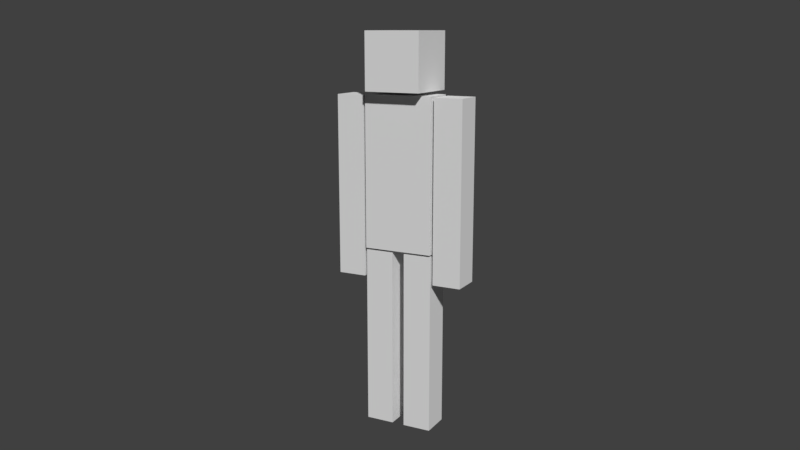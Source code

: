 # Source: Character_rigged.blend  (saved by Blender 2.79.0; exported with 4.5.12 LTS)
import bpy
from mathutils import Matrix  # noqa: F401  (used for matrix-valued properties, if any)

bpy.ops.wm.read_factory_settings(use_empty=True)
scene = bpy.context.scene
scene.name = 'Scene'

# ---- collections
col_collection_1 = bpy.data.collections.new('Collection 1'); scene.collection.children.link(col_collection_1)

# ---- materials (node trees are filled in below, after node groups)
mat_cubedude_head = bpy.data.materials.new('cubedude.head')
mat_cubedude_head.alpha_threshold = 0.0
mat_cubedude_head.use_transparent_shadow = False
mat_cubedude_head.roughness = 0.5
mat_cubedude_torso = bpy.data.materials.new('cubedude.torso')
mat_cubedude_torso.alpha_threshold = 0.0
mat_cubedude_torso.use_transparent_shadow = False
mat_cubedude_torso.roughness = 0.5
mat_cubedude_arms = bpy.data.materials.new('cubedude.arms')
mat_cubedude_arms.alpha_threshold = 0.0
mat_cubedude_arms.use_transparent_shadow = False
mat_cubedude_arms.roughness = 0.5
mat_cubedude_legs = bpy.data.materials.new('cubedude.legs')
mat_cubedude_legs.alpha_threshold = 0.0
mat_cubedude_legs.use_transparent_shadow = False
mat_cubedude_legs.roughness = 0.5

# ---- material node trees

# ---- world
world_world = bpy.data.worlds.new('World'); scene.world = world_world
world_world.color = (0.05088, 0.05088, 0.05088)
world_world.use_sun_shadow = False
world_world.sun_shadow_jitter_overblur = 0.0
world_world.cycles.sampling_method = 'MANUAL'

# ---- cameras
cam_camera = bpy.data.cameras.new('Camera')
cam_camera.clip_end = 100.0
cam_camera.lens = 35.0
cam_camera.sensor_width = 32.0
cam_camera.sensor_height = 18.0
cam_camera.ortho_scale = 7.314
cam_camera.dof.focus_distance = 0.0
cam_camera.dof.aperture_fstop = 128.0

# ---- meshes
me_cubedude = bpy.data.meshes.new('CubeDude')
me_cubedude.from_pydata([(0.1921, -0.07674, -0.3695), (0.1921, -0.07674, 0.5495), (0.1921, 0.07674, -0.3695), (0.1921, 0.07674, 0.5495), (0.3386, -0.07674, -0.3695), (0.3386, -0.07674, 0.5495), (0.3386, 0.07674, -0.3695), (0.3386, 0.07674, 0.5495), (0.1921, -0.07674, 0.09001), (0.1921, 0.07674, 0.09001), (0.3386, 0.07674, 0.09001), (0.3386, -0.07674, 0.09001), (0.03231, -0.07674, -1.148), (0.03231, -0.07674, -0.2288), (0.03231, 0.07674, -1.148), (0.03231, 0.07674, -0.2288), (0.1788, -0.07674, -1.148), (0.1788, -0.07674, -0.2288), (0.1788, 0.07674, -1.148), (0.1788, 0.07674, -0.2288), (0.03231, -0.07674, -0.6883), (0.03231, 0.07674, -0.6883), (0.1788, 0.07674, -0.6883), (0.1788, -0.07674, -0.6883), (0.1788, -0.08385, -0.2187), (0.1788, -0.08385, 0.5551), (0.1788, 0.08385, -0.2187), (0.1788, 0.08385, 0.5551), (0.1437, -0.1436, 0.5718), (0.1437, -0.1436, 0.859), (0.1437, 0.1436, 0.5718), (0.1437, 0.1436, 0.859), (-0.1921, -0.07674, -0.3695), (-0.1921, -0.07674, 0.5495), (-0.1921, 0.07674, -0.3695), (-0.1921, 0.07674, 0.5495), (-0.3386, -0.07674, -0.3695), (-0.3386, -0.07674, 0.5495), (-0.3386, 0.07674, -0.3695), (-0.3386, 0.07674, 0.5495), (-0.1921, -0.07674, 0.09001), (-0.1921, 0.07674, 0.09001), (-0.3386, 0.07674, 0.09001), (-0.3386, -0.07674, 0.09001), (-0.03231, -0.07674, -1.148), (-0.03231, -0.07674, -0.2288), (-0.03231, 0.07674, -1.148), (-0.03231, 0.07674, -0.2288), (-0.1788, -0.07674, -1.148), (-0.1788, -0.07674, -0.2288), (-0.1788, 0.07674, -1.148), (-0.1788, 0.07674, -0.2288), (-0.03231, -0.07674, -0.6883), (-0.03231, 0.07674, -0.6883), (-0.1788, 0.07674, -0.6883), (-0.1788, -0.07674, -0.6883), (-0.1788, -0.08385, -0.2187), (-0.1788, -0.08385, 0.5551), (-0.1788, 0.08385, -0.2187), (-0.1788, 0.08385, 0.5551), (-0.1437, -0.1436, 0.5718), (-0.1437, -0.1436, 0.859), (-0.1437, 0.1436, 0.5718), (-0.1437, 0.1436, 0.859)], [], [(8, 1, 3, 9), (9, 3, 7, 10), (10, 7, 5, 11), (11, 5, 1, 8), (2, 6, 4, 0), (7, 3, 1, 5), (4, 11, 8, 0), (6, 10, 11, 4), (2, 9, 10, 6), (0, 8, 9, 2), (20, 13, 15, 21), (21, 15, 19, 22), (22, 19, 17, 23), (23, 17, 13, 20), (14, 18, 16, 12), (19, 15, 13, 17), (16, 23, 20, 12), (18, 22, 23, 16), (14, 21, 22, 18), (12, 20, 21, 14), (26, 27, 25, 24), (30, 31, 29, 28), (60, 28, 29, 61), (30, 28, 60, 62), (30, 62, 63, 31), (40, 41, 35, 33), (41, 42, 39, 35), (42, 43, 37, 39), (43, 40, 33, 37), (34, 32, 36, 38), (39, 37, 33, 35), (36, 32, 40, 43), (38, 36, 43, 42), (34, 38, 42, 41), (32, 34, 41, 40), (52, 53, 47, 45), (53, 54, 51, 47), (54, 55, 49, 51), (55, 52, 45, 49), (46, 44, 48, 50), (51, 49, 45, 47), (48, 44, 52, 55), (50, 48, 55, 54), (46, 50, 54, 53), (44, 46, 53, 52), (58, 56, 57, 59), (24, 25, 57, 56), (62, 60, 61, 63), (58, 26, 24, 56), (59, 27, 26, 58), (63, 61, 29, 31), (27, 59, 57, 25)])
me_cubedude.polygons.foreach_set('material_index', [2, 2, 2, 2, 2, 2, 2, 2, 2, 2, 3, 3, 3, 3, 3, 3, 3, 3, 3, 3, 1, 0, 0, 0, 0, 2, 2, 2, 2, 2, 2, 2, 2, 2, 2, 3, 3, 3, 3, 3, 3, 3, 3, 3, 3, 1, 1, 0, 1, 1, 0, 1])
_uv = me_cubedude.uv_layers.new(name='UVMap')
_uv.uv.foreach_set('vector', [0.7772, 0.5034, 0.7772, 0.8643, 0.6567, 0.8643, 0.6567, 0.5034, 0.6567, 0.5034, 0.6567, 0.8643, 0.5416, 0.8643, 0.5416, 0.5034, 0.5416, 0.5034, 0.5416, 0.8643, 0.421, 0.8643, 0.421, 0.5034, 0.421, 0.5034, 0.421, 0.8643, 0.306, 0.8643, 0.306, 0.5034, 0.306, 0.02181, 0.421, 0.02181, 0.421, 0.1424, 0.306, 0.1424, 0.421, 0.9849, 0.306, 0.9849, 0.306, 0.8643, 0.421, 0.8643, 0.421, 0.1424, 0.421, 0.5034, 0.306, 0.5034, 0.306, 0.1424, 0.5416, 0.1424, 0.5416, 0.5034, 0.421, 0.5034, 0.421, 0.1424, 0.6567, 0.1424, 0.6567, 0.5034, 0.5416, 0.5034, 0.5416, 0.1424, 0.7772, 0.1424, 0.7772, 0.5034, 0.6567, 0.5034, 0.6567, 0.1424, 0.7584, 0.5027, 0.7584, 0.8648, 0.6375, 0.8648, 0.6375, 0.5027, 0.6375, 0.5027, 0.6375, 0.8648, 0.5221, 0.8648, 0.5221, 0.5027, 0.5221, 0.5027, 0.5221, 0.8648, 0.4011, 0.8648, 0.4011, 0.5027, 0.4011, 0.5027, 0.4011, 0.8648, 0.2857, 0.8648, 0.2857, 0.5027, 0.2857, 0.01973, 0.4011, 0.01973, 0.4011, 0.1407, 0.2857, 0.1407, 0.4011, 0.9857, 0.2857, 0.9857, 0.2857, 0.8648, 0.4011, 0.8648, 0.4011, 0.1407, 0.4011, 0.5027, 0.2857, 0.5027, 0.2857, 0.1407, 0.5221, 0.1407, 0.5221, 0.5027, 0.4011, 0.5027, 0.4011, 0.1407, 0.6375, 0.1407, 0.6375, 0.5027, 0.5221, 0.5027, 0.5221, 0.1407, 0.7584, 0.1407, 0.7584, 0.5027, 0.6375, 0.5027, 0.6375, 0.1407, 0.6787, 0.01843, 0.6787, 0.4159, 0.5926, 0.4159, 0.5926, 0.01843, 0.8483, 0.2666, 0.8483, 0.505, 0.61, 0.505, 0.61, 0.2666, 0.3714, 0.2666, 0.61, 0.2666, 0.61, 0.505, 0.3714, 0.505, 0.61, 0.0282, 0.61, 0.2666, 0.3714, 0.2666, 0.3714, 0.0282, 0.61, 0.9817, 0.3714, 0.9817, 0.3714, 0.7433, 0.61, 0.7433, 0.421, 0.5034, 0.5416, 0.5034, 0.5416, 0.8643, 0.421, 0.8643, 0.5416, 0.5034, 0.6567, 0.5034, 0.6567, 0.8643, 0.5416, 0.8643, 0.6567, 0.5034, 0.7772, 0.5034, 0.7772, 0.8643, 0.6567, 0.8643, 0.306, 0.5034, 0.421, 0.5034, 0.421, 0.8643, 0.306, 0.8643, 0.421, 0.02181, 0.421, 0.1424, 0.306, 0.1424, 0.306, 0.02181, 0.306, 0.9849, 0.306, 0.8643, 0.421, 0.8643, 0.421, 0.9849, 0.306, 0.1424, 0.421, 0.1424, 0.421, 0.5034, 0.306, 0.5034, 0.6567, 0.1424, 0.7772, 0.1424, 0.7772, 0.5034, 0.6567, 0.5034, 0.5416, 0.1424, 0.6567, 0.1424, 0.6567, 0.5034, 0.5416, 0.5034, 0.421, 0.1424, 0.5416, 0.1424, 0.5416, 0.5034, 0.421, 0.5034, 0.4011, 0.5027, 0.5221, 0.5027, 0.5221, 0.8648, 0.4011, 0.8648, 0.5221, 0.5027, 0.6375, 0.5027, 0.6375, 0.8648, 0.5221, 0.8648, 0.6375, 0.5027, 0.7584, 0.5027, 0.7584, 0.8648, 0.6375, 0.8648, 0.2857, 0.5027, 0.4011, 0.5027, 0.4011, 0.8648, 0.2857, 0.8648, 0.4011, 0.01973, 0.4011, 0.1407, 0.2857, 0.1407, 0.2857, 0.01973, 0.2857, 0.9857, 0.2857, 0.8648, 0.4011, 0.8648, 0.4011, 0.9857, 0.2857, 0.1407, 0.4011, 0.1407, 0.4011, 0.5027, 0.2857, 0.5027, 0.6375, 0.1407, 0.7584, 0.1407, 0.7584, 0.5027, 0.6375, 0.5027, 0.5221, 0.1407, 0.6375, 0.1407, 0.6375, 0.5027, 0.5221, 0.5027, 0.4011, 0.1407, 0.5221, 0.1407, 0.5221, 0.5027, 0.4011, 0.5027, 0.3227, 0.01843, 0.4089, 0.01843, 0.4089, 0.4159, 0.3227, 0.4159, 0.5926, 0.01843, 0.5926, 0.4159, 0.4089, 0.4159, 0.4089, 0.01843, 0.133, 0.2666, 0.3714, 0.2666, 0.3714, 0.505, 0.133, 0.505, 0.4089, 0.8995, 0.5926, 0.8995, 0.5926, 0.9856, 0.4089, 0.9856, 0.4089, 0.502, 0.5926, 0.502, 0.5926, 0.8995, 0.4089, 0.8995, 0.3714, 0.7433, 0.3714, 0.505, 0.61, 0.505, 0.61, 0.7433, 0.5926, 0.502, 0.4089, 0.502, 0.4089, 0.4159, 0.5926, 0.4159])
me_cubedude.materials.append(mat_cubedude_head)
me_cubedude.materials.append(mat_cubedude_torso)
me_cubedude.materials.append(mat_cubedude_arms)
me_cubedude.materials.append(mat_cubedude_legs)
me_cubedude.use_remesh_preserve_volume = False
me_cubedude.use_remesh_preserve_attributes = False
me_cubedude.use_mirror_vertex_groups = False
me_cubedude.update()
arm_cubedude_armature = bpy.data.armatures.new('CubeDude.Armature')  # bones are not reproduced

# ---- objects
ob_cubedude_armature = bpy.data.objects.new('CubeDude.Armature', arm_cubedude_armature)
ob_cubedude = bpy.data.objects.new('CubeDude', me_cubedude)
ob_controller_cubedude = bpy.data.objects.new('Controller.CubeDude', None)
ob_camera = bpy.data.objects.new('Camera', cam_camera)

# ---- transforms, parenting, visibility, modifiers, constraints
ob_cubedude_armature.location = (0.0, 0.0, 0.9607)
ob_cubedude_armature.show_in_front = True
ob_cubedude_armature.lineart.crease_threshold = 0.0
ob_cubedude.parent = ob_cubedude_armature
ob_cubedude.matrix_parent_inverse = Matrix(((1.0, 0.0, 0.0, 0.0), (0.0, 1.0, 0.0, 0.0), (0.0, 0.0, 1.0, -0.9607), (0.0, 0.0, 0.0, 1.0)))
ob_cubedude.location = (0.0, 0.0, 1.148)
ob_cubedude.lineart.crease_threshold = 0.0
_vg = ob_cubedude.vertex_groups.new(name='Hips')
_vg = ob_cubedude.vertex_groups.new(name='Spine')
_vg.add([24, 25, 26, 27, 56, 57, 58, 59], 1.0, 'REPLACE')
_vg = ob_cubedude.vertex_groups.new(name='Head')
_vg.add([28, 29, 30, 31, 60, 61, 62, 63], 1.0, 'REPLACE')
_vg = ob_cubedude.vertex_groups.new(name='Arm.L')
for _i, _w in zip([0, 1, 2, 3, 4, 5, 6, 7, 8, 9, 10, 11], [0.002163, 0.9997, 0.007108, 0.9997, 0.006369, 0.9997, 0.001653, 0.9997, 0.9873, 0.9873, 0.9874, 0.9875]): _vg.add([_i], _w, 'REPLACE')
_vg = ob_cubedude.vertex_groups.new(name='Forearm.L')
_vg = ob_cubedude.vertex_groups.new(name='Hand.L')
for _i, _w in zip([0, 2, 4, 6], [0.9739, 0.9714, 0.9718, 0.9742]): _vg.add([_i], _w, 'REPLACE')
_vg = ob_cubedude.vertex_groups.new(name='Arm.R')
for _i, _w in zip([32, 33, 34, 35, 36, 37, 38, 39, 40, 41, 42, 43], [0.0023, 0.9997, 0.007306, 0.9997, 0.006174, 0.9997, 0.001519, 0.9997, 0.9872, 0.9873, 0.9875, 0.9875]): _vg.add([_i], _w, 'REPLACE')
_vg = ob_cubedude.vertex_groups.new(name='Forearm.R')
_vg = ob_cubedude.vertex_groups.new(name='Hand.R')
for _i, _w in zip([32, 34, 36, 38], [0.9739, 0.9713, 0.9719, 0.9742]): _vg.add([_i], _w, 'REPLACE')
_vg = ob_cubedude.vertex_groups.new(name='Thigh.L')
for _i, _w in zip([13, 15, 17, 19], [0.9733, 0.9749, 0.9746, 0.9728]): _vg.add([_i], _w, 'REPLACE')
_vg = ob_cubedude.vertex_groups.new(name='Leg.L')
for _i, _w in zip([12, 13, 14, 16, 17, 18, 19, 20, 21, 22, 23], [0.2098, 0.003, 0.7946, 0.791, 0.0005786, 0.2128, 0.004011, 0.9786, 0.9836, 0.9782, 0.9833]): _vg.add([_i], _w, 'REPLACE')
_vg = ob_cubedude.vertex_groups.new(name='Foot.L')
for _i, _w in zip([12, 14, 16, 18], [0.7899, 0.2051, 0.2086, 0.7869]): _vg.add([_i], _w, 'REPLACE')
_vg = ob_cubedude.vertex_groups.new(name='Thigh.R')
for _i, _w in zip([45, 47, 49, 51], [0.9731, 0.9748, 0.9747, 0.973]): _vg.add([_i], _w, 'REPLACE')
_vg = ob_cubedude.vertex_groups.new(name='Leg.R')
for _i, _w in zip([44, 45, 46, 47, 48, 49, 50, 51, 52, 53, 54, 55], [0.2109, 0.003373, 0.7932, 0.0001353, 0.7923, 0.0003159, 0.2117, 0.003634, 0.9784, 0.9835, 0.9783, 0.9834]): _vg.add([_i], _w, 'REPLACE')
_vg = ob_cubedude.vertex_groups.new(name='Foot.R')
for _i, _w in zip([44, 46, 48, 50], [0.7888, 0.2064, 0.2073, 0.788]): _vg.add([_i], _w, 'REPLACE')
_m = ob_cubedude.modifiers.new('Armature', 'ARMATURE')
_m.object = ob_cubedude_armature
ob_controller_cubedude.location = (0.0, 0.0, 0.0)
ob_controller_cubedude.empty_image_offset = (0.0, 0.0)
ob_controller_cubedude.lineart.crease_threshold = 0.0
ob_camera.location = (1.983, -3.82, 2.015)
ob_camera.rotation_euler = (1.35, -5.013e-06, 0.4848)
ob_camera.lock_rotations_4d = False
ob_camera.empty_display_type = 'ARROWS'
ob_camera.color = (0.0, 0.0, 0.0, 0.0)
ob_camera.hide_viewport = True
ob_camera.display_type = 'WIRE'
ob_camera.lineart.crease_threshold = 0.0

# ---- collection membership
col_collection_1.objects.link(ob_cubedude_armature)
col_collection_1.objects.link(ob_cubedude)
col_collection_1.objects.link(ob_controller_cubedude)
col_collection_1.objects.link(ob_camera)

# ---- scene / render settings (as saved in the file)
scene.camera = ob_camera
scene.frame_start = 1; scene.frame_end = 72; scene.frame_set(0)
scene.render.engine = 'BLENDER_EEVEE_NEXT'
scene.render.resolution_percentage = 50
scene.render.dither_intensity = 0.0
scene.cycles.use_denoising = False
scene.cycles.samples = 128
scene.cycles.sampling_pattern = 'TABULATED_SOBOL'
scene.cycles.use_adaptive_sampling = False
scene.cycles.use_light_tree = False
scene.cycles.blur_glossy = 0.0
scene.cycles.sample_clamp_indirect = 0.0
scene.view_settings.view_transform = 'Standard'
bpy.context.view_layer.update()

# ---- added for rendering (the .blend has no usable light): sun
light_auto_sun = bpy.data.lights.new('AutoSun', 'SUN')
light_auto_sun.energy = 3.0
light_auto_sun.angle = 0.0523599
ob_auto_sun = bpy.data.objects.new('AutoSun', light_auto_sun)
scene.collection.objects.link(ob_auto_sun)
ob_auto_sun.rotation_euler = (0.872665, 0.174533, 0.523599)
bpy.context.view_layer.update()
